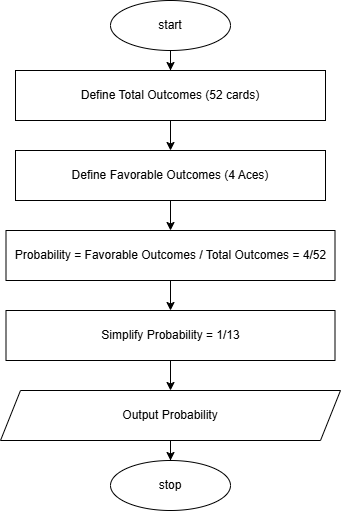

The diagram above was exported from draw.io. Its source (the exported page's mxGraphModel, read from the mxfile embedded in the PNG):
<mxGraphModel dx="954" dy="652" grid="1" gridSize="10" guides="1" tooltips="1" connect="1" arrows="1" fold="1" page="1" pageScale="1" pageWidth="827" pageHeight="1169" math="0" shadow="0">
  <root>
    <mxCell id="WIyWlLk6GJQsqaUBKTNV-0" />
    <mxCell id="WIyWlLk6GJQsqaUBKTNV-1" parent="WIyWlLk6GJQsqaUBKTNV-0" />
    <mxCell id="f6RhSwEki3iDpqhfuAxF-11" style="edgeStyle=orthogonalEdgeStyle;rounded=0;orthogonalLoop=1;jettySize=auto;html=1;exitX=0.5;exitY=1;exitDx=0;exitDy=0;" edge="1" parent="WIyWlLk6GJQsqaUBKTNV-1" source="f6RhSwEki3iDpqhfuAxF-0" target="f6RhSwEki3iDpqhfuAxF-2">
      <mxGeometry relative="1" as="geometry" />
    </mxCell>
    <mxCell id="f6RhSwEki3iDpqhfuAxF-0" value="start" style="ellipse;whiteSpace=wrap;html=1;" vertex="1" parent="WIyWlLk6GJQsqaUBKTNV-1">
      <mxGeometry x="294" y="30" width="120" height="50" as="geometry" />
    </mxCell>
    <mxCell id="f6RhSwEki3iDpqhfuAxF-4" value="" style="edgeStyle=orthogonalEdgeStyle;rounded=0;orthogonalLoop=1;jettySize=auto;html=1;" edge="1" parent="WIyWlLk6GJQsqaUBKTNV-1" source="f6RhSwEki3iDpqhfuAxF-2" target="f6RhSwEki3iDpqhfuAxF-3">
      <mxGeometry relative="1" as="geometry" />
    </mxCell>
    <mxCell id="f6RhSwEki3iDpqhfuAxF-2" value="Define Total Outcomes (52 cards)" style="rounded=0;whiteSpace=wrap;html=1;" vertex="1" parent="WIyWlLk6GJQsqaUBKTNV-1">
      <mxGeometry x="199" y="100" width="310" height="50" as="geometry" />
    </mxCell>
    <mxCell id="f6RhSwEki3iDpqhfuAxF-6" value="" style="edgeStyle=orthogonalEdgeStyle;rounded=0;orthogonalLoop=1;jettySize=auto;html=1;" edge="1" parent="WIyWlLk6GJQsqaUBKTNV-1" source="f6RhSwEki3iDpqhfuAxF-3" target="f6RhSwEki3iDpqhfuAxF-5">
      <mxGeometry relative="1" as="geometry" />
    </mxCell>
    <mxCell id="f6RhSwEki3iDpqhfuAxF-3" value="Define Favorable Outcomes (4 Aces)" style="rounded=0;whiteSpace=wrap;html=1;" vertex="1" parent="WIyWlLk6GJQsqaUBKTNV-1">
      <mxGeometry x="199" y="180" width="310" height="50" as="geometry" />
    </mxCell>
    <mxCell id="f6RhSwEki3iDpqhfuAxF-8" value="" style="edgeStyle=orthogonalEdgeStyle;rounded=0;orthogonalLoop=1;jettySize=auto;html=1;" edge="1" parent="WIyWlLk6GJQsqaUBKTNV-1" source="f6RhSwEki3iDpqhfuAxF-5" target="f6RhSwEki3iDpqhfuAxF-7">
      <mxGeometry relative="1" as="geometry" />
    </mxCell>
    <mxCell id="f6RhSwEki3iDpqhfuAxF-5" value="Probability = Favorable Outcomes / Total Outcomes = 4/52" style="rounded=0;whiteSpace=wrap;html=1;" vertex="1" parent="WIyWlLk6GJQsqaUBKTNV-1">
      <mxGeometry x="189.5" y="260" width="329" height="50" as="geometry" />
    </mxCell>
    <mxCell id="f6RhSwEki3iDpqhfuAxF-10" style="edgeStyle=orthogonalEdgeStyle;rounded=0;orthogonalLoop=1;jettySize=auto;html=1;exitX=0.5;exitY=1;exitDx=0;exitDy=0;entryX=0.5;entryY=0;entryDx=0;entryDy=0;" edge="1" parent="WIyWlLk6GJQsqaUBKTNV-1" source="f6RhSwEki3iDpqhfuAxF-7" target="f6RhSwEki3iDpqhfuAxF-9">
      <mxGeometry relative="1" as="geometry" />
    </mxCell>
    <mxCell id="f6RhSwEki3iDpqhfuAxF-7" value="Simplify Probability = 1/13" style="rounded=0;whiteSpace=wrap;html=1;" vertex="1" parent="WIyWlLk6GJQsqaUBKTNV-1">
      <mxGeometry x="189.5" y="340" width="329" height="50" as="geometry" />
    </mxCell>
    <mxCell id="f6RhSwEki3iDpqhfuAxF-14" style="edgeStyle=orthogonalEdgeStyle;rounded=0;orthogonalLoop=1;jettySize=auto;html=1;exitX=0.5;exitY=1;exitDx=0;exitDy=0;" edge="1" parent="WIyWlLk6GJQsqaUBKTNV-1" source="f6RhSwEki3iDpqhfuAxF-9" target="f6RhSwEki3iDpqhfuAxF-12">
      <mxGeometry relative="1" as="geometry" />
    </mxCell>
    <mxCell id="f6RhSwEki3iDpqhfuAxF-9" value="Output Probability" style="shape=parallelogram;perimeter=parallelogramPerimeter;whiteSpace=wrap;html=1;fixedSize=1;" vertex="1" parent="WIyWlLk6GJQsqaUBKTNV-1">
      <mxGeometry x="184" y="420" width="340" height="50" as="geometry" />
    </mxCell>
    <mxCell id="f6RhSwEki3iDpqhfuAxF-12" value="stop" style="ellipse;whiteSpace=wrap;html=1;" vertex="1" parent="WIyWlLk6GJQsqaUBKTNV-1">
      <mxGeometry x="294" y="490" width="120" height="50" as="geometry" />
    </mxCell>
  </root>
</mxGraphModel>